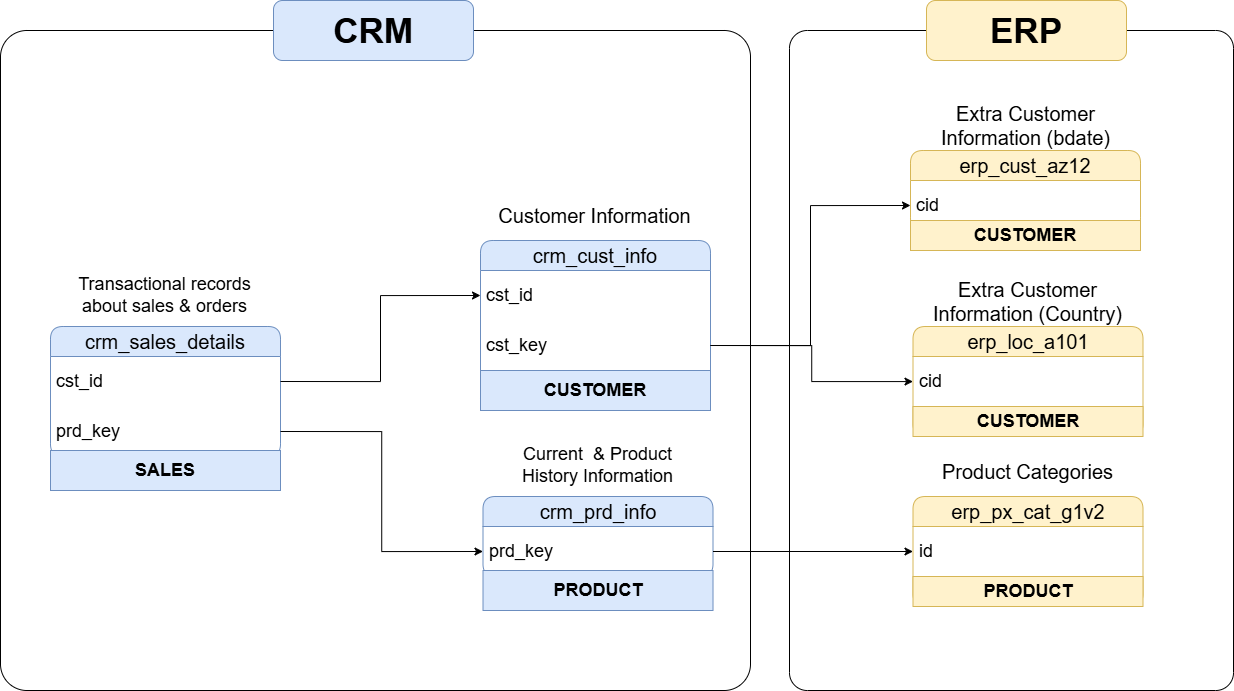

The diagram above was exported from draw.io. Its source (the exported page's mxGraphModel, read from the mxfile embedded in the PNG):
<mxGraphModel dx="2942" dy="1128" grid="1" gridSize="10" guides="1" tooltips="1" connect="1" arrows="1" fold="1" page="0" pageScale="1" pageWidth="850" pageHeight="1100" math="0" shadow="0">
  <root>
    <mxCell id="0" />
    <mxCell id="1" parent="0" />
    <mxCell id="s_Kp9cEp1yrf8pkAg3Fq-36" parent="1" style="rounded=1;whiteSpace=wrap;html=1;fillColor=none;arcSize=4;" value="" vertex="1">
      <mxGeometry height="660" width="750" x="-1490" y="-320" as="geometry" />
    </mxCell>
    <mxCell id="s_Kp9cEp1yrf8pkAg3Fq-39" parent="1" style="rounded=1;whiteSpace=wrap;html=1;fillColor=none;arcSize=4;" value="" vertex="1">
      <mxGeometry height="660" width="444" x="-701" y="-320" as="geometry" />
    </mxCell>
    <mxCell id="s_Kp9cEp1yrf8pkAg3Fq-2" parent="1" style="swimlane;fontStyle=0;childLayout=stackLayout;horizontal=1;startSize=30;horizontalStack=0;resizeParent=1;resizeParentMax=0;resizeLast=0;collapsible=1;marginBottom=0;whiteSpace=wrap;html=1;rounded=1;arcSize=14;fillColor=#dae8fc;strokeColor=#6c8ebf;" value="&lt;font style=&quot;font-size: 20px;&quot;&gt;crm_cust_info&lt;/font&gt;" vertex="1">
      <mxGeometry height="170" width="230" x="-1010" y="-110" as="geometry" />
    </mxCell>
    <mxCell id="s_Kp9cEp1yrf8pkAg3Fq-3" parent="s_Kp9cEp1yrf8pkAg3Fq-2" style="text;strokeColor=none;fillColor=none;align=left;verticalAlign=middle;spacingLeft=4;spacingRight=4;overflow=hidden;points=[[0,0.5],[1,0.5]];portConstraint=eastwest;rotatable=0;whiteSpace=wrap;html=1;" value="&lt;font style=&quot;font-size: 18px;&quot;&gt;cst_id&lt;/font&gt;" vertex="1">
      <mxGeometry height="50" width="230" y="30" as="geometry" />
    </mxCell>
    <mxCell id="s_Kp9cEp1yrf8pkAg3Fq-21" parent="s_Kp9cEp1yrf8pkAg3Fq-2" style="text;strokeColor=none;fillColor=none;align=left;verticalAlign=middle;spacingLeft=4;spacingRight=4;overflow=hidden;points=[[0,0.5],[1,0.5]];portConstraint=eastwest;rotatable=0;whiteSpace=wrap;html=1;" value="&lt;font style=&quot;font-size: 18px;&quot;&gt;cst_key&lt;/font&gt;" vertex="1">
      <mxGeometry height="50" width="230" y="80" as="geometry" />
    </mxCell>
    <mxCell id="s_Kp9cEp1yrf8pkAg3Fq-41" parent="s_Kp9cEp1yrf8pkAg3Fq-2" style="rounded=0;whiteSpace=wrap;html=1;fillColor=#dae8fc;strokeColor=#6c8ebf;" value="&lt;font style=&quot;font-size: 18px;&quot;&gt;&lt;b&gt;CUSTOMER&lt;/b&gt;&lt;/font&gt;" vertex="1">
      <mxGeometry height="40" width="230" y="130" as="geometry" />
    </mxCell>
    <mxCell id="s_Kp9cEp1yrf8pkAg3Fq-8" parent="1" style="text;html=1;whiteSpace=wrap;align=center;verticalAlign=middle;rounded=1;fillColor=default;glass=1;opacity=40;arcSize=27;" value="&lt;font style=&quot;font-size: 20px;&quot;&gt;Customer Information&lt;/font&gt;" vertex="1">
      <mxGeometry height="30" width="225" x="-1007.5" y="-150" as="geometry" />
    </mxCell>
    <mxCell id="s_Kp9cEp1yrf8pkAg3Fq-9" parent="1" style="swimlane;fontStyle=0;childLayout=stackLayout;horizontal=1;startSize=30;horizontalStack=0;resizeParent=1;resizeParentMax=0;resizeLast=0;collapsible=1;marginBottom=0;whiteSpace=wrap;html=1;rounded=1;arcSize=14;fillColor=#dae8fc;strokeColor=#6c8ebf;" value="&lt;font style=&quot;font-size: 20px;&quot;&gt;crm_prd_info&lt;/font&gt;" vertex="1">
      <mxGeometry height="80" width="230" x="-1007.5" y="146" as="geometry" />
    </mxCell>
    <mxCell id="s_Kp9cEp1yrf8pkAg3Fq-10" parent="s_Kp9cEp1yrf8pkAg3Fq-9" style="text;strokeColor=none;fillColor=none;align=left;verticalAlign=middle;spacingLeft=4;spacingRight=4;overflow=hidden;points=[[0,0.5],[1,0.5]];portConstraint=eastwest;rotatable=0;whiteSpace=wrap;html=1;" value="&lt;font style=&quot;font-size: 18px;&quot;&gt;prd_key&lt;/font&gt;" vertex="1">
      <mxGeometry height="50" width="230" y="30" as="geometry" />
    </mxCell>
    <mxCell id="s_Kp9cEp1yrf8pkAg3Fq-11" parent="1" style="text;html=1;whiteSpace=wrap;align=center;verticalAlign=middle;rounded=1;fillColor=default;glass=1;opacity=40;arcSize=27;" value="&lt;font style=&quot;font-size: 18px;&quot;&gt;Current&amp;nbsp; &amp;amp; Product History Information&lt;/font&gt;" vertex="1">
      <mxGeometry height="30" width="191.25" x="-988.12" y="100" as="geometry" />
    </mxCell>
    <mxCell id="s_Kp9cEp1yrf8pkAg3Fq-12" parent="1" style="swimlane;fontStyle=0;childLayout=stackLayout;horizontal=1;startSize=30;horizontalStack=0;resizeParent=1;resizeParentMax=0;resizeLast=0;collapsible=1;marginBottom=0;whiteSpace=wrap;html=1;rounded=1;arcSize=14;fillColor=#dae8fc;strokeColor=#6c8ebf;" value="&lt;font style=&quot;font-size: 20px;&quot;&gt;crm_sales_details&lt;/font&gt;" vertex="1">
      <mxGeometry height="130" width="230" x="-1440" y="-24" as="geometry" />
    </mxCell>
    <mxCell id="s_Kp9cEp1yrf8pkAg3Fq-13" parent="s_Kp9cEp1yrf8pkAg3Fq-12" style="text;strokeColor=none;fillColor=none;align=left;verticalAlign=middle;spacingLeft=4;spacingRight=4;overflow=hidden;points=[[0,0.5],[1,0.5]];portConstraint=eastwest;rotatable=0;whiteSpace=wrap;html=1;rounded=1;" value="&lt;font style=&quot;font-size: 18px;&quot;&gt;cst_id&lt;/font&gt;" vertex="1">
      <mxGeometry height="50" width="230" y="30" as="geometry" />
    </mxCell>
    <mxCell id="s_Kp9cEp1yrf8pkAg3Fq-16" parent="s_Kp9cEp1yrf8pkAg3Fq-12" style="text;strokeColor=none;fillColor=none;align=left;verticalAlign=middle;spacingLeft=4;spacingRight=4;overflow=hidden;points=[[0,0.5],[1,0.5]];portConstraint=eastwest;rotatable=0;whiteSpace=wrap;html=1;rounded=1;" value="&lt;font style=&quot;font-size: 18px;&quot;&gt;prd_key&lt;/font&gt;" vertex="1">
      <mxGeometry height="50" width="230" y="80" as="geometry" />
    </mxCell>
    <mxCell id="s_Kp9cEp1yrf8pkAg3Fq-14" parent="1" style="text;html=1;whiteSpace=wrap;align=center;verticalAlign=middle;rounded=1;fillColor=default;glass=1;opacity=40;arcSize=27;" value="&lt;font style=&quot;font-size: 18px;&quot;&gt;Transactional records about sales &amp;amp; orders&lt;/font&gt;" vertex="1">
      <mxGeometry height="30" width="191.25" x="-1420.62" y="-70" as="geometry" />
    </mxCell>
    <mxCell id="s_Kp9cEp1yrf8pkAg3Fq-15" edge="1" parent="1" source="s_Kp9cEp1yrf8pkAg3Fq-13" style="edgeStyle=orthogonalEdgeStyle;rounded=0;orthogonalLoop=1;jettySize=auto;html=1;exitX=1;exitY=0.5;exitDx=0;exitDy=0;entryX=0;entryY=0.5;entryDx=0;entryDy=0;" target="s_Kp9cEp1yrf8pkAg3Fq-3">
      <mxGeometry relative="1" as="geometry" />
    </mxCell>
    <mxCell id="s_Kp9cEp1yrf8pkAg3Fq-17" edge="1" parent="1" source="s_Kp9cEp1yrf8pkAg3Fq-16" style="edgeStyle=orthogonalEdgeStyle;rounded=0;orthogonalLoop=1;jettySize=auto;html=1;exitX=1;exitY=0.5;exitDx=0;exitDy=0;entryX=0;entryY=0.5;entryDx=0;entryDy=0;" target="s_Kp9cEp1yrf8pkAg3Fq-10">
      <mxGeometry relative="1" as="geometry" />
    </mxCell>
    <mxCell id="s_Kp9cEp1yrf8pkAg3Fq-18" parent="1" style="swimlane;fontStyle=0;childLayout=stackLayout;horizontal=1;startSize=30;horizontalStack=0;resizeParent=1;resizeParentMax=0;resizeLast=0;collapsible=1;marginBottom=0;whiteSpace=wrap;html=1;rounded=1;arcSize=14;fillColor=#fff2cc;strokeColor=#d6b656;" value="&lt;span style=&quot;font-size: 20px;&quot;&gt;erp_cust_az12&lt;/span&gt;" vertex="1">
      <mxGeometry height="80" width="230" x="-580" y="-200" as="geometry" />
    </mxCell>
    <mxCell id="s_Kp9cEp1yrf8pkAg3Fq-19" parent="s_Kp9cEp1yrf8pkAg3Fq-18" style="text;strokeColor=none;fillColor=none;align=left;verticalAlign=middle;spacingLeft=4;spacingRight=4;overflow=hidden;points=[[0,0.5],[1,0.5]];portConstraint=eastwest;rotatable=0;whiteSpace=wrap;html=1;" value="&lt;font style=&quot;font-size: 18px;&quot;&gt;cid&lt;/font&gt;" vertex="1">
      <mxGeometry height="50" width="230" y="30" as="geometry" />
    </mxCell>
    <mxCell id="s_Kp9cEp1yrf8pkAg3Fq-20" parent="1" style="text;html=1;whiteSpace=wrap;align=center;verticalAlign=middle;rounded=1;fillColor=default;glass=1;opacity=40;arcSize=27;" value="&lt;font style=&quot;font-size: 20px;&quot;&gt;Extra Customer Information (bdate)&lt;/font&gt;" vertex="1">
      <mxGeometry height="30" width="225" x="-577.5" y="-240" as="geometry" />
    </mxCell>
    <mxCell id="s_Kp9cEp1yrf8pkAg3Fq-22" edge="1" parent="1" source="s_Kp9cEp1yrf8pkAg3Fq-21" style="edgeStyle=orthogonalEdgeStyle;rounded=0;orthogonalLoop=1;jettySize=auto;html=1;exitX=1;exitY=0.5;exitDx=0;exitDy=0;entryX=0;entryY=0.5;entryDx=0;entryDy=0;" target="s_Kp9cEp1yrf8pkAg3Fq-19">
      <mxGeometry relative="1" as="geometry" />
    </mxCell>
    <mxCell id="s_Kp9cEp1yrf8pkAg3Fq-23" parent="1" style="swimlane;fontStyle=0;childLayout=stackLayout;horizontal=1;startSize=30;horizontalStack=0;resizeParent=1;resizeParentMax=0;resizeLast=0;collapsible=1;marginBottom=0;whiteSpace=wrap;html=1;rounded=1;arcSize=14;fillColor=#fff2cc;strokeColor=#d6b656;" value="&lt;span style=&quot;font-size: 20px;&quot;&gt;erp_loc_a101&lt;/span&gt;" vertex="1">
      <mxGeometry height="110" width="230" x="-577.5" y="-24" as="geometry" />
    </mxCell>
    <mxCell id="s_Kp9cEp1yrf8pkAg3Fq-24" parent="s_Kp9cEp1yrf8pkAg3Fq-23" style="text;strokeColor=none;fillColor=none;align=left;verticalAlign=middle;spacingLeft=4;spacingRight=4;overflow=hidden;points=[[0,0.5],[1,0.5]];portConstraint=eastwest;rotatable=0;whiteSpace=wrap;html=1;" value="&lt;font style=&quot;font-size: 18px;&quot;&gt;cid&lt;/font&gt;" vertex="1">
      <mxGeometry height="50" width="230" y="30" as="geometry" />
    </mxCell>
    <mxCell id="s_Kp9cEp1yrf8pkAg3Fq-46" parent="s_Kp9cEp1yrf8pkAg3Fq-23" style="rounded=0;whiteSpace=wrap;html=1;fillColor=#fff2cc;strokeColor=#d6b656;" value="&lt;font style=&quot;font-size: 18px;&quot;&gt;&lt;b&gt;CUSTOMER&lt;/b&gt;&lt;/font&gt;" vertex="1">
      <mxGeometry height="30" width="230" y="80" as="geometry" />
    </mxCell>
    <mxCell id="s_Kp9cEp1yrf8pkAg3Fq-25" parent="1" style="text;html=1;whiteSpace=wrap;align=center;verticalAlign=middle;rounded=1;fillColor=default;glass=1;opacity=40;arcSize=27;" value="&lt;font style=&quot;font-size: 20px;&quot;&gt;Extra Customer Information (Country)&lt;/font&gt;" vertex="1">
      <mxGeometry height="30" width="225" x="-575" y="-64" as="geometry" />
    </mxCell>
    <mxCell id="s_Kp9cEp1yrf8pkAg3Fq-26" edge="1" parent="1" source="s_Kp9cEp1yrf8pkAg3Fq-21" style="edgeStyle=orthogonalEdgeStyle;rounded=0;orthogonalLoop=1;jettySize=auto;html=1;exitX=1;exitY=0.5;exitDx=0;exitDy=0;" target="s_Kp9cEp1yrf8pkAg3Fq-24">
      <mxGeometry relative="1" as="geometry" />
    </mxCell>
    <mxCell id="s_Kp9cEp1yrf8pkAg3Fq-30" parent="1" style="swimlane;fontStyle=0;childLayout=stackLayout;horizontal=1;startSize=30;horizontalStack=0;resizeParent=1;resizeParentMax=0;resizeLast=0;collapsible=1;marginBottom=0;whiteSpace=wrap;html=1;rounded=1;arcSize=14;fillColor=#fff2cc;strokeColor=#d6b656;" value="&lt;span style=&quot;font-size: 20px;&quot;&gt;erp_px_cat_g1v2&lt;/span&gt;" vertex="1">
      <mxGeometry height="110" width="230" x="-577.5" y="146" as="geometry" />
    </mxCell>
    <mxCell id="s_Kp9cEp1yrf8pkAg3Fq-31" parent="s_Kp9cEp1yrf8pkAg3Fq-30" style="text;strokeColor=none;fillColor=none;align=left;verticalAlign=middle;spacingLeft=4;spacingRight=4;overflow=hidden;points=[[0,0.5],[1,0.5]];portConstraint=eastwest;rotatable=0;whiteSpace=wrap;html=1;" value="&lt;span style=&quot;font-size: 18px;&quot;&gt;id&lt;/span&gt;" vertex="1">
      <mxGeometry height="50" width="230" y="30" as="geometry" />
    </mxCell>
    <mxCell id="s_Kp9cEp1yrf8pkAg3Fq-45" parent="s_Kp9cEp1yrf8pkAg3Fq-30" style="rounded=0;whiteSpace=wrap;html=1;fillColor=#fff2cc;strokeColor=#d6b656;" value="&lt;font style=&quot;font-size: 18px;&quot;&gt;&lt;b&gt;PRODUCT&lt;/b&gt;&lt;/font&gt;" vertex="1">
      <mxGeometry height="30" width="230" y="80" as="geometry" />
    </mxCell>
    <mxCell id="s_Kp9cEp1yrf8pkAg3Fq-32" parent="1" style="text;html=1;whiteSpace=wrap;align=center;verticalAlign=middle;rounded=1;fillColor=default;glass=1;opacity=40;arcSize=27;" value="&lt;font style=&quot;font-size: 20px;&quot;&gt;Product Categories&lt;/font&gt;" vertex="1">
      <mxGeometry height="30" width="225" x="-575" y="106" as="geometry" />
    </mxCell>
    <mxCell id="s_Kp9cEp1yrf8pkAg3Fq-33" edge="1" parent="1" source="s_Kp9cEp1yrf8pkAg3Fq-10" style="edgeStyle=orthogonalEdgeStyle;rounded=0;orthogonalLoop=1;jettySize=auto;html=1;exitX=1;exitY=0.5;exitDx=0;exitDy=0;" target="s_Kp9cEp1yrf8pkAg3Fq-31">
      <mxGeometry relative="1" as="geometry" />
    </mxCell>
    <mxCell id="s_Kp9cEp1yrf8pkAg3Fq-35" parent="1" style="rounded=1;whiteSpace=wrap;html=1;fillColor=#dae8fc;strokeColor=#6c8ebf;" value="&lt;font style=&quot;font-size: 35px;&quot;&gt;&lt;b&gt;CRM&lt;/b&gt;&lt;/font&gt;" vertex="1">
      <mxGeometry height="60" width="200" x="-1217" y="-350" as="geometry" />
    </mxCell>
    <mxCell id="s_Kp9cEp1yrf8pkAg3Fq-40" parent="1" style="rounded=1;whiteSpace=wrap;html=1;fillColor=#fff2cc;strokeColor=#d6b656;" value="&lt;font style=&quot;font-size: 35px;&quot;&gt;&lt;b&gt;ERP&lt;/b&gt;&lt;/font&gt;" vertex="1">
      <mxGeometry height="60" width="200" x="-564" y="-350" as="geometry" />
    </mxCell>
    <mxCell id="s_Kp9cEp1yrf8pkAg3Fq-42" parent="1" style="rounded=0;whiteSpace=wrap;html=1;fillColor=#dae8fc;strokeColor=#6c8ebf;" value="&lt;font style=&quot;font-size: 18px;&quot;&gt;&lt;b&gt;SALES&lt;/b&gt;&lt;/font&gt;" vertex="1">
      <mxGeometry height="40" width="230" x="-1440" y="100" as="geometry" />
    </mxCell>
    <mxCell id="s_Kp9cEp1yrf8pkAg3Fq-43" parent="1" style="rounded=0;whiteSpace=wrap;html=1;fillColor=#dae8fc;strokeColor=#6c8ebf;" value="&lt;font style=&quot;font-size: 18px;&quot;&gt;&lt;b&gt;PRODUCT&lt;/b&gt;&lt;/font&gt;" vertex="1">
      <mxGeometry height="40" width="230" x="-1007.49" y="220" as="geometry" />
    </mxCell>
    <mxCell id="s_Kp9cEp1yrf8pkAg3Fq-44" parent="1" style="rounded=0;whiteSpace=wrap;html=1;fillColor=#fff2cc;strokeColor=#d6b656;" value="&lt;font style=&quot;font-size: 18px;&quot;&gt;&lt;b&gt;CUSTOMER&lt;/b&gt;&lt;/font&gt;" vertex="1">
      <mxGeometry height="30" width="230" x="-580" y="-130" as="geometry" />
    </mxCell>
  </root>
</mxGraphModel>